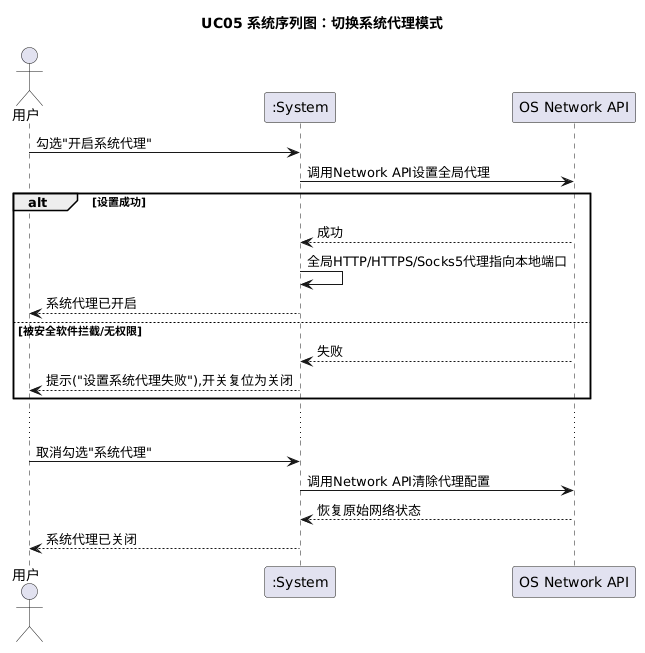

The diagram above was rendered by PlantUML. Its source (embedded in the PNG):
@startuml
title UC05 系统序列图：切换系统代理模式
actor 用户 as User
participant ":System" as Sys
participant "OS Network API" as OS

User -> Sys : 勾选"开启系统代理"
Sys -> OS : 调用Network API设置全局代理

alt 设置成功
    OS --> Sys : 成功
    Sys -> Sys : 全局HTTP/HTTPS/Socks5代理指向本地端口
    Sys --> User : 系统代理已开启
else 被安全软件拦截/无权限
    OS --> Sys : 失败
    Sys --> User : 提示("设置系统代理失败"),开关复位为关闭
end

...
User -> Sys : 取消勾选"系统代理"
Sys -> OS : 调用Network API清除代理配置
OS --> Sys : 恢复原始网络状态
Sys --> User : 系统代理已关闭
@enduml